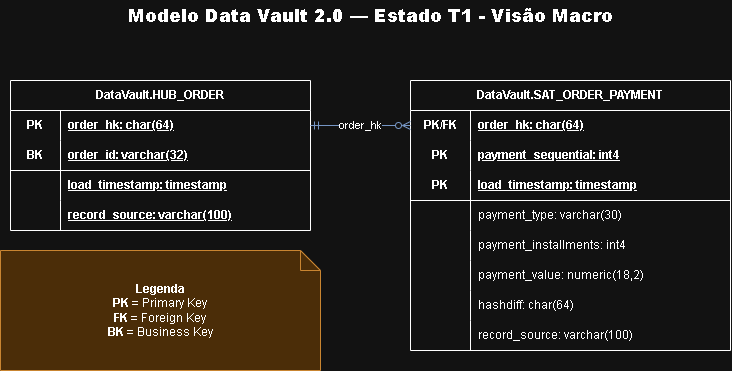

The diagram above was exported from draw.io. Its source (the exported page's mxGraphModel, read from the mxfile embedded in the PNG):
<mxGraphModel dx="1030" dy="596" grid="1" gridSize="10" guides="1" tooltips="1" connect="1" arrows="1" fold="1" page="1" pageScale="1" pageWidth="1700" pageHeight="1500" math="0" shadow="0">
  <root>
    <mxCell id="0" />
    <mxCell id="1" parent="0" />
    <mxCell id="dv-1" parent="1" style="text;html=1;strokeColor=none;fillColor=none;align=center;verticalAlign=middle;whiteSpace=wrap;fontSize=18;fontStyle=1;" value="&lt;b&gt;Modelo Data Vault 2.0 — Estado T1 - Visão Macro&lt;/b&gt;" vertex="1">
      <mxGeometry height="30" width="720" x="1000" y="250" as="geometry" />
    </mxCell>
    <mxCell id="dv-56" parent="1" style="shape=table;startSize=30;container=1;collapsible=1;childLayout=tableLayout;fixedRows=1;rowLines=0;fontStyle=1;align=center;resizeLast=1;html=1;whiteSpace=wrap;" value="DataVault.HUB_ORDER" vertex="1">
      <mxGeometry height="150" width="300" x="1000" y="330" as="geometry" />
    </mxCell>
    <mxCell id="dv-57" parent="dv-56" style="shape=tableRow;horizontal=0;startSize=0;swimlaneHead=0;swimlaneBody=0;fillColor=none;collapsible=0;dropTarget=0;points=[[0,0.5],[1,0.5]];portConstraint=eastwest;top=0;left=0;right=0;bottom=0;html=1;" value="" vertex="1">
      <mxGeometry height="30" width="300" y="30" as="geometry" />
    </mxCell>
    <mxCell id="dv-58" parent="dv-57" style="shape=partialRectangle;connectable=0;fillColor=none;top=0;left=0;bottom=0;right=0;fontStyle=1;overflow=hidden;html=1;whiteSpace=wrap;" value="PK" vertex="1">
      <mxGeometry height="30" width="50" as="geometry">
        <mxRectangle height="30" width="50" as="alternateBounds" />
      </mxGeometry>
    </mxCell>
    <mxCell id="dv-59" parent="dv-57" style="shape=partialRectangle;connectable=0;fillColor=none;top=0;left=0;bottom=0;right=0;align=left;spacingLeft=6;fontStyle=5;overflow=hidden;html=1;whiteSpace=wrap;" value="order_hk: char(64)" vertex="1">
      <mxGeometry height="30" width="250" x="50" as="geometry">
        <mxRectangle height="30" width="250" as="alternateBounds" />
      </mxGeometry>
    </mxCell>
    <mxCell id="dv-60" parent="dv-56" style="shape=tableRow;horizontal=0;startSize=0;swimlaneHead=0;swimlaneBody=0;fillColor=none;collapsible=0;dropTarget=0;points=[[0,0.5],[1,0.5]];portConstraint=eastwest;top=0;left=0;right=0;bottom=1;html=1;" value="" vertex="1">
      <mxGeometry height="30" width="300" y="60" as="geometry" />
    </mxCell>
    <mxCell id="dv-61" parent="dv-60" style="shape=partialRectangle;connectable=0;fillColor=none;top=0;left=0;bottom=0;right=0;fontStyle=1;overflow=hidden;html=1;whiteSpace=wrap;" value="BK" vertex="1">
      <mxGeometry height="30" width="50" as="geometry">
        <mxRectangle height="30" width="50" as="alternateBounds" />
      </mxGeometry>
    </mxCell>
    <mxCell id="dv-62" parent="dv-60" style="shape=partialRectangle;connectable=0;fillColor=none;top=0;left=0;bottom=0;right=0;align=left;spacingLeft=6;fontStyle=5;overflow=hidden;html=1;whiteSpace=wrap;" value="order_id: varchar(32)" vertex="1">
      <mxGeometry height="30" width="250" x="50" as="geometry">
        <mxRectangle height="30" width="250" as="alternateBounds" />
      </mxGeometry>
    </mxCell>
    <mxCell id="dv-63" parent="dv-56" style="shape=tableRow;horizontal=0;startSize=0;swimlaneHead=0;swimlaneBody=0;fillColor=none;collapsible=0;dropTarget=0;points=[[0,0.5],[1,0.5]];portConstraint=eastwest;top=0;left=0;right=0;bottom=0;html=1;" value="" vertex="1">
      <mxGeometry height="30" width="300" y="90" as="geometry" />
    </mxCell>
    <mxCell id="dv-64" parent="dv-63" style="shape=partialRectangle;connectable=0;fillColor=none;top=0;left=0;bottom=0;right=0;fontStyle=1;overflow=hidden;html=1;whiteSpace=wrap;" value="" vertex="1">
      <mxGeometry height="30" width="50" as="geometry">
        <mxRectangle height="30" width="50" as="alternateBounds" />
      </mxGeometry>
    </mxCell>
    <mxCell id="dv-65" parent="dv-63" style="shape=partialRectangle;connectable=0;fillColor=none;top=0;left=0;bottom=0;right=0;align=left;spacingLeft=6;fontStyle=5;overflow=hidden;html=1;whiteSpace=wrap;" value="load_timestamp: timestamp" vertex="1">
      <mxGeometry height="30" width="250" x="50" as="geometry">
        <mxRectangle height="30" width="250" as="alternateBounds" />
      </mxGeometry>
    </mxCell>
    <mxCell id="dv-66" parent="dv-56" style="shape=tableRow;horizontal=0;startSize=0;swimlaneHead=0;swimlaneBody=0;fillColor=none;collapsible=0;dropTarget=0;points=[[0,0.5],[1,0.5]];portConstraint=eastwest;top=0;left=0;right=0;bottom=0;html=1;" value="" vertex="1">
      <mxGeometry height="30" width="300" y="120" as="geometry" />
    </mxCell>
    <mxCell id="dv-67" parent="dv-66" style="shape=partialRectangle;connectable=0;fillColor=none;top=0;left=0;bottom=0;right=0;fontStyle=1;overflow=hidden;html=1;whiteSpace=wrap;" value="" vertex="1">
      <mxGeometry height="30" width="50" as="geometry">
        <mxRectangle height="30" width="50" as="alternateBounds" />
      </mxGeometry>
    </mxCell>
    <mxCell id="dv-68" parent="dv-66" style="shape=partialRectangle;connectable=0;fillColor=none;top=0;left=0;bottom=0;right=0;align=left;spacingLeft=6;fontStyle=5;overflow=hidden;html=1;whiteSpace=wrap;" value="record_source: varchar(100)" vertex="1">
      <mxGeometry height="30" width="250" x="50" as="geometry">
        <mxRectangle height="30" width="250" as="alternateBounds" />
      </mxGeometry>
    </mxCell>
    <mxCell id="dv-202" parent="1" style="shape=note;size=20;whiteSpace=wrap;html=1;fillColor=#fad7ac;strokeColor=#b46504;align=center;" value="&lt;b&gt;Legenda&lt;/b&gt;&lt;br&gt;&lt;b&gt;PK&lt;/b&gt; = Primary Key&lt;br&gt;&lt;b&gt;FK&lt;/b&gt; = Foreign Key&lt;br&gt;&lt;b&gt;BK&lt;/b&gt; = Business Key" vertex="1">
      <mxGeometry height="120" width="320" x="990" y="500" as="geometry" />
    </mxCell>
    <mxCell id="t1dvpay-table" parent="1" style="shape=table;startSize=30;container=1;collapsible=1;childLayout=tableLayout;fixedRows=1;rowLines=0;fontStyle=1;align=center;resizeLast=1;html=1;whiteSpace=wrap;" value="DataVault.SAT_ORDER_PAYMENT" vertex="1">
      <mxGeometry height="270" width="320" x="1400" y="330" as="geometry" />
    </mxCell>
    <mxCell id="t1dvpay-r1" parent="t1dvpay-table" style="shape=tableRow;horizontal=0;startSize=0;swimlaneHead=0;swimlaneBody=0;fillColor=none;collapsible=0;dropTarget=0;points=[[0,0.5],[1,0.5]];portConstraint=eastwest;top=0;left=0;right=0;bottom=0;html=1;" value="" vertex="1">
      <mxGeometry height="30" width="320" y="30" as="geometry" />
    </mxCell>
    <mxCell id="t1dvpay-r1-m" parent="t1dvpay-r1" style="shape=partialRectangle;connectable=0;fillColor=none;top=0;left=0;bottom=0;right=0;fontStyle=1;overflow=hidden;html=1;whiteSpace=wrap;" value="PK/FK" vertex="1">
      <mxGeometry height="30" width="60" as="geometry">
        <mxRectangle height="30" width="60" as="alternateBounds" />
      </mxGeometry>
    </mxCell>
    <mxCell id="t1dvpay-r1-v" parent="t1dvpay-r1" style="shape=partialRectangle;connectable=0;fillColor=none;top=0;left=0;bottom=0;right=0;align=left;spacingLeft=6;fontStyle=5;overflow=hidden;html=1;whiteSpace=wrap;" value="order_hk: char(64)" vertex="1">
      <mxGeometry height="30" width="260" x="60" as="geometry">
        <mxRectangle height="30" width="260" as="alternateBounds" />
      </mxGeometry>
    </mxCell>
    <mxCell id="t1dvpay-r2" parent="t1dvpay-table" style="shape=tableRow;horizontal=0;startSize=0;swimlaneHead=0;swimlaneBody=0;fillColor=none;collapsible=0;dropTarget=0;points=[[0,0.5],[1,0.5]];portConstraint=eastwest;top=0;left=0;right=0;bottom=0;html=1;" value="" vertex="1">
      <mxGeometry height="30" width="320" y="60" as="geometry" />
    </mxCell>
    <mxCell id="t1dvpay-r2-m" parent="t1dvpay-r2" style="shape=partialRectangle;connectable=0;fillColor=none;top=0;left=0;bottom=0;right=0;fontStyle=1;overflow=hidden;html=1;whiteSpace=wrap;" value="PK" vertex="1">
      <mxGeometry height="30" width="60" as="geometry">
        <mxRectangle height="30" width="60" as="alternateBounds" />
      </mxGeometry>
    </mxCell>
    <mxCell id="t1dvpay-r2-v" parent="t1dvpay-r2" style="shape=partialRectangle;connectable=0;fillColor=none;top=0;left=0;bottom=0;right=0;align=left;spacingLeft=6;fontStyle=5;overflow=hidden;html=1;whiteSpace=wrap;" value="payment_sequential: int4" vertex="1">
      <mxGeometry height="30" width="260" x="60" as="geometry">
        <mxRectangle height="30" width="260" as="alternateBounds" />
      </mxGeometry>
    </mxCell>
    <mxCell id="t1dvpay-r3" parent="t1dvpay-table" style="shape=tableRow;horizontal=0;startSize=0;swimlaneHead=0;swimlaneBody=0;fillColor=none;collapsible=0;dropTarget=0;points=[[0,0.5],[1,0.5]];portConstraint=eastwest;top=0;left=0;right=0;bottom=1;html=1;" value="" vertex="1">
      <mxGeometry height="30" width="320" y="90" as="geometry" />
    </mxCell>
    <mxCell id="t1dvpay-r3-m" parent="t1dvpay-r3" style="shape=partialRectangle;connectable=0;fillColor=none;top=0;left=0;bottom=0;right=0;fontStyle=1;overflow=hidden;html=1;whiteSpace=wrap;" value="PK" vertex="1">
      <mxGeometry height="30" width="60" as="geometry">
        <mxRectangle height="30" width="60" as="alternateBounds" />
      </mxGeometry>
    </mxCell>
    <mxCell id="t1dvpay-r3-v" parent="t1dvpay-r3" style="shape=partialRectangle;connectable=0;fillColor=none;top=0;left=0;bottom=0;right=0;align=left;spacingLeft=6;fontStyle=5;overflow=hidden;html=1;whiteSpace=wrap;" value="load_timestamp: timestamp" vertex="1">
      <mxGeometry height="30" width="260" x="60" as="geometry">
        <mxRectangle height="30" width="260" as="alternateBounds" />
      </mxGeometry>
    </mxCell>
    <mxCell id="t1dvpay-r4" parent="t1dvpay-table" style="shape=tableRow;horizontal=0;startSize=0;swimlaneHead=0;swimlaneBody=0;fillColor=none;collapsible=0;dropTarget=0;points=[[0,0.5],[1,0.5]];portConstraint=eastwest;top=0;left=0;right=0;bottom=0;html=1;" value="" vertex="1">
      <mxGeometry height="30" width="320" y="120" as="geometry" />
    </mxCell>
    <mxCell id="t1dvpay-r4-m" parent="t1dvpay-r4" style="shape=partialRectangle;connectable=0;fillColor=none;top=0;left=0;bottom=0;right=0;editable=1;overflow=hidden;html=1;whiteSpace=wrap;" value="" vertex="1">
      <mxGeometry height="30" width="60" as="geometry">
        <mxRectangle height="30" width="60" as="alternateBounds" />
      </mxGeometry>
    </mxCell>
    <mxCell id="t1dvpay-r4-v" parent="t1dvpay-r4" style="shape=partialRectangle;connectable=0;fillColor=none;top=0;left=0;bottom=0;right=0;align=left;spacingLeft=6;overflow=hidden;html=1;whiteSpace=wrap;" value="payment_type: varchar(30)" vertex="1">
      <mxGeometry height="30" width="260" x="60" as="geometry">
        <mxRectangle height="30" width="260" as="alternateBounds" />
      </mxGeometry>
    </mxCell>
    <mxCell id="t1dvpay-r5" parent="t1dvpay-table" style="shape=tableRow;horizontal=0;startSize=0;swimlaneHead=0;swimlaneBody=0;fillColor=none;collapsible=0;dropTarget=0;points=[[0,0.5],[1,0.5]];portConstraint=eastwest;top=0;left=0;right=0;bottom=0;html=1;" value="" vertex="1">
      <mxGeometry height="30" width="320" y="150" as="geometry" />
    </mxCell>
    <mxCell id="t1dvpay-r5-m" parent="t1dvpay-r5" style="shape=partialRectangle;connectable=0;fillColor=none;top=0;left=0;bottom=0;right=0;editable=1;overflow=hidden;html=1;whiteSpace=wrap;" value="" vertex="1">
      <mxGeometry height="30" width="60" as="geometry">
        <mxRectangle height="30" width="60" as="alternateBounds" />
      </mxGeometry>
    </mxCell>
    <mxCell id="t1dvpay-r5-v" parent="t1dvpay-r5" style="shape=partialRectangle;connectable=0;fillColor=none;top=0;left=0;bottom=0;right=0;align=left;spacingLeft=6;overflow=hidden;html=1;whiteSpace=wrap;" value="payment_installments: int4" vertex="1">
      <mxGeometry height="30" width="260" x="60" as="geometry">
        <mxRectangle height="30" width="260" as="alternateBounds" />
      </mxGeometry>
    </mxCell>
    <mxCell id="t1dvpay-r6" parent="t1dvpay-table" style="shape=tableRow;horizontal=0;startSize=0;swimlaneHead=0;swimlaneBody=0;fillColor=none;collapsible=0;dropTarget=0;points=[[0,0.5],[1,0.5]];portConstraint=eastwest;top=0;left=0;right=0;bottom=0;html=1;" value="" vertex="1">
      <mxGeometry height="30" width="320" y="180" as="geometry" />
    </mxCell>
    <mxCell id="t1dvpay-r6-m" parent="t1dvpay-r6" style="shape=partialRectangle;connectable=0;fillColor=none;top=0;left=0;bottom=0;right=0;editable=1;overflow=hidden;html=1;whiteSpace=wrap;" value="" vertex="1">
      <mxGeometry height="30" width="60" as="geometry">
        <mxRectangle height="30" width="60" as="alternateBounds" />
      </mxGeometry>
    </mxCell>
    <mxCell id="t1dvpay-r6-v" parent="t1dvpay-r6" style="shape=partialRectangle;connectable=0;fillColor=none;top=0;left=0;bottom=0;right=0;align=left;spacingLeft=6;overflow=hidden;html=1;whiteSpace=wrap;" value="payment_value: numeric(18,2)" vertex="1">
      <mxGeometry height="30" width="260" x="60" as="geometry">
        <mxRectangle height="30" width="260" as="alternateBounds" />
      </mxGeometry>
    </mxCell>
    <mxCell id="t1dvpay-r7" parent="t1dvpay-table" style="shape=tableRow;horizontal=0;startSize=0;swimlaneHead=0;swimlaneBody=0;fillColor=none;collapsible=0;dropTarget=0;points=[[0,0.5],[1,0.5]];portConstraint=eastwest;top=0;left=0;right=0;bottom=0;html=1;" value="" vertex="1">
      <mxGeometry height="30" width="320" y="210" as="geometry" />
    </mxCell>
    <mxCell id="t1dvpay-r7-m" parent="t1dvpay-r7" style="shape=partialRectangle;connectable=0;fillColor=none;top=0;left=0;bottom=0;right=0;editable=1;overflow=hidden;html=1;whiteSpace=wrap;" value="" vertex="1">
      <mxGeometry height="30" width="60" as="geometry">
        <mxRectangle height="30" width="60" as="alternateBounds" />
      </mxGeometry>
    </mxCell>
    <mxCell id="t1dvpay-r7-v" parent="t1dvpay-r7" style="shape=partialRectangle;connectable=0;fillColor=none;top=0;left=0;bottom=0;right=0;align=left;spacingLeft=6;overflow=hidden;html=1;whiteSpace=wrap;" value="hashdiff: char(64)" vertex="1">
      <mxGeometry height="30" width="260" x="60" as="geometry">
        <mxRectangle height="30" width="260" as="alternateBounds" />
      </mxGeometry>
    </mxCell>
    <mxCell id="t1dvpay-r8" parent="t1dvpay-table" style="shape=tableRow;horizontal=0;startSize=0;swimlaneHead=0;swimlaneBody=0;fillColor=none;collapsible=0;dropTarget=0;points=[[0,0.5],[1,0.5]];portConstraint=eastwest;top=0;left=0;right=0;bottom=0;html=1;" value="" vertex="1">
      <mxGeometry height="30" width="320" y="240" as="geometry" />
    </mxCell>
    <mxCell id="t1dvpay-r8-m" parent="t1dvpay-r8" style="shape=partialRectangle;connectable=0;fillColor=none;top=0;left=0;bottom=0;right=0;editable=1;overflow=hidden;html=1;whiteSpace=wrap;" value="" vertex="1">
      <mxGeometry height="30" width="60" as="geometry">
        <mxRectangle height="30" width="60" as="alternateBounds" />
      </mxGeometry>
    </mxCell>
    <mxCell id="t1dvpay-r8-v" parent="t1dvpay-r8" style="shape=partialRectangle;connectable=0;fillColor=none;top=0;left=0;bottom=0;right=0;align=left;spacingLeft=6;overflow=hidden;html=1;whiteSpace=wrap;" value="record_source: varchar(100)" vertex="1">
      <mxGeometry height="30" width="260" x="60" as="geometry">
        <mxRectangle height="30" width="260" as="alternateBounds" />
      </mxGeometry>
    </mxCell>
    <mxCell id="t1dvpay-e-order" edge="1" parent="1" source="t1dvpay-r1" style="edgeStyle=orthogonalEdgeStyle;rounded=0;orthogonalLoop=1;jettySize=auto;html=1;startArrow=ERzeroToMany;startFill=0;endArrow=ERmandOne;endFill=0;strokeColor=#4a6fa5;fontSize=11;" target="dv-57" value="order_hk">
      <mxGeometry relative="1" as="geometry" />
    </mxCell>
  </root>
</mxGraphModel>